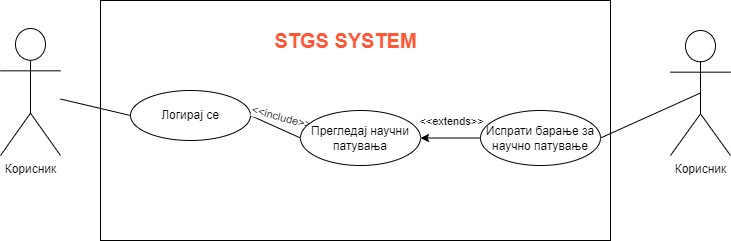

The diagram above was exported from draw.io. Its source (the exported page's mxGraphModel, read from the mxfile embedded in the PNG):
<mxGraphModel dx="1050" dy="1357" grid="1" gridSize="10" guides="1" tooltips="1" connect="1" arrows="1" fold="1" page="1" pageScale="1" pageWidth="1169" pageHeight="827" math="0" shadow="0">
  <root>
    <mxCell id="0" />
    <mxCell id="1" parent="0" />
    <mxCell id="SSqIc3WAAQnxqR8JQLUQ-3" value="Корисник" style="shape=umlActor;verticalLabelPosition=bottom;verticalAlign=top;html=1;outlineConnect=0;" parent="1" vertex="1">
      <mxGeometry x="80" y="-572" width="60" height="127" as="geometry" />
    </mxCell>
    <mxCell id="SSqIc3WAAQnxqR8JQLUQ-5" value="" style="rounded=0;whiteSpace=wrap;html=1;" parent="1" vertex="1">
      <mxGeometry x="180" y="-600" width="510" height="240" as="geometry" />
    </mxCell>
    <mxCell id="SSqIc3WAAQnxqR8JQLUQ-9" value="Логирај се" style="ellipse;whiteSpace=wrap;html=1;" parent="1" vertex="1">
      <mxGeometry x="210" y="-510" width="120" height="50" as="geometry" />
    </mxCell>
    <mxCell id="SSqIc3WAAQnxqR8JQLUQ-11" value="Корисник" style="shape=umlActor;verticalLabelPosition=bottom;verticalAlign=top;html=1;outlineConnect=0;" parent="1" vertex="1">
      <mxGeometry x="750" y="-570" width="60" height="125" as="geometry" />
    </mxCell>
    <mxCell id="SSqIc3WAAQnxqR8JQLUQ-12" value="" style="endArrow=none;html=1;rounded=0;entryX=0;entryY=0.5;entryDx=0;entryDy=0;" parent="1" source="SSqIc3WAAQnxqR8JQLUQ-3" target="SSqIc3WAAQnxqR8JQLUQ-9" edge="1">
      <mxGeometry width="50" height="50" relative="1" as="geometry">
        <mxPoint x="110" y="-490" as="sourcePoint" />
        <mxPoint x="160" y="-540" as="targetPoint" />
      </mxGeometry>
    </mxCell>
    <mxCell id="SSqIc3WAAQnxqR8JQLUQ-45" value="" style="endArrow=none;html=1;rounded=0;entryX=0.5;entryY=0.5;entryDx=0;entryDy=0;entryPerimeter=0;exitX=1;exitY=0.5;exitDx=0;exitDy=0;" parent="1" source="QLidAMlaKofD4s1ydkhd-3" target="SSqIc3WAAQnxqR8JQLUQ-11" edge="1">
      <mxGeometry width="50" height="50" relative="1" as="geometry">
        <mxPoint x="642.426406871193" y="-462.6776695296637" as="sourcePoint" />
        <mxPoint x="790" y="-497" as="targetPoint" />
      </mxGeometry>
    </mxCell>
    <mxCell id="SSqIc3WAAQnxqR8JQLUQ-47" value="&lt;font color=&quot;#ff5736&quot; style=&quot;font-size: 20px;&quot;&gt;&lt;b&gt;STGS SYSTEM&lt;/b&gt;&lt;/font&gt;" style="text;html=1;align=center;verticalAlign=middle;resizable=0;points=[];autosize=1;strokeColor=none;fillColor=none;" parent="1" vertex="1">
      <mxGeometry x="340" y="-580" width="170" height="40" as="geometry" />
    </mxCell>
    <mxCell id="QLidAMlaKofD4s1ydkhd-1" value="" style="endArrow=none;html=1;rounded=0;exitX=1;exitY=0.5;exitDx=0;exitDy=0;entryX=0;entryY=0.5;entryDx=0;entryDy=0;" parent="1" source="SSqIc3WAAQnxqR8JQLUQ-9" target="QLidAMlaKofD4s1ydkhd-2" edge="1">
      <mxGeometry width="50" height="50" relative="1" as="geometry">
        <mxPoint x="380" y="-470" as="sourcePoint" />
        <mxPoint x="380" y="-475" as="targetPoint" />
        <Array as="points" />
      </mxGeometry>
    </mxCell>
    <mxCell id="QLidAMlaKofD4s1ydkhd-11" value="&amp;lt;&amp;lt;include&amp;gt;&amp;gt;" style="edgeLabel;html=1;align=center;verticalAlign=middle;resizable=0;points=[];rotation=15;" parent="QLidAMlaKofD4s1ydkhd-1" vertex="1" connectable="0">
      <mxGeometry x="-0.2097" relative="1" as="geometry">
        <mxPoint x="11" y="-8" as="offset" />
      </mxGeometry>
    </mxCell>
    <mxCell id="QLidAMlaKofD4s1ydkhd-2" value="Прегледај научни патувања" style="ellipse;whiteSpace=wrap;html=1;" parent="1" vertex="1">
      <mxGeometry x="380" y="-490" width="120" height="55" as="geometry" />
    </mxCell>
    <mxCell id="QLidAMlaKofD4s1ydkhd-3" value="Испрати барање за научно патување" style="ellipse;whiteSpace=wrap;html=1;" parent="1" vertex="1">
      <mxGeometry x="560" y="-490" width="120" height="55" as="geometry" />
    </mxCell>
    <mxCell id="nqrRytMsHDRicB7LGbXe-3" value="" style="endArrow=classic;html=1;rounded=0;exitX=0;exitY=0.5;exitDx=0;exitDy=0;entryX=1;entryY=0.5;entryDx=0;entryDy=0;" edge="1" parent="1" source="QLidAMlaKofD4s1ydkhd-3" target="QLidAMlaKofD4s1ydkhd-2">
      <mxGeometry width="50" height="50" relative="1" as="geometry">
        <mxPoint x="500" y="-410" as="sourcePoint" />
        <mxPoint x="550" y="-460" as="targetPoint" />
      </mxGeometry>
    </mxCell>
    <mxCell id="nqrRytMsHDRicB7LGbXe-4" value="&amp;lt;&amp;lt;extends&amp;gt;&amp;gt;" style="edgeLabel;html=1;align=center;verticalAlign=middle;resizable=0;points=[];" vertex="1" connectable="0" parent="nqrRytMsHDRicB7LGbXe-3">
      <mxGeometry x="0.6067" y="2" relative="1" as="geometry">
        <mxPoint x="18" y="-19" as="offset" />
      </mxGeometry>
    </mxCell>
  </root>
</mxGraphModel>